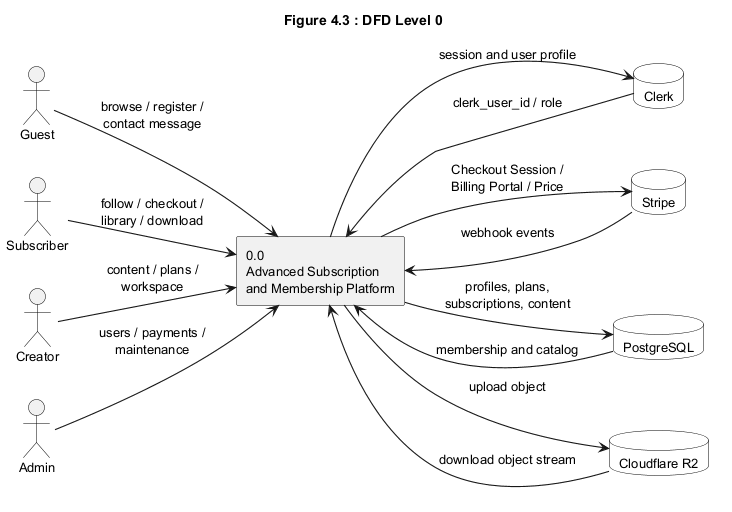

The diagram above was rendered by PlantUML. Its source (embedded in the PNG):
@startuml DFD_Level_0
!include _style.puml
title Figure 4.3 : DFD Level 0

left to right direction

actor "Guest" as Guest
actor "Subscriber" as Subscriber
actor "Creator" as Creator
actor "Admin" as Admin

rectangle "0.0\nAdvanced Subscription\nand Membership Platform" as ASMP

database "Clerk" as Clerk
database "Stripe" as Stripe
database "PostgreSQL" as PG
database "Cloudflare R2" as R2

Guest --> ASMP : browse / register /\ncontact message
Subscriber --> ASMP : follow / checkout /\nlibrary / download
Creator --> ASMP : content / plans /\nworkspace
Admin --> ASMP : users / payments /\nmaintenance

ASMP --> Clerk : session and user profile
Clerk --> ASMP : clerk_user_id / role
ASMP --> Stripe : Checkout Session /\nBilling Portal / Price
Stripe --> ASMP : webhook events
ASMP --> PG : profiles, plans,\nsubscriptions, content
PG --> ASMP : membership and catalog
ASMP --> R2 : upload object
R2 --> ASMP : download object stream

@enduml